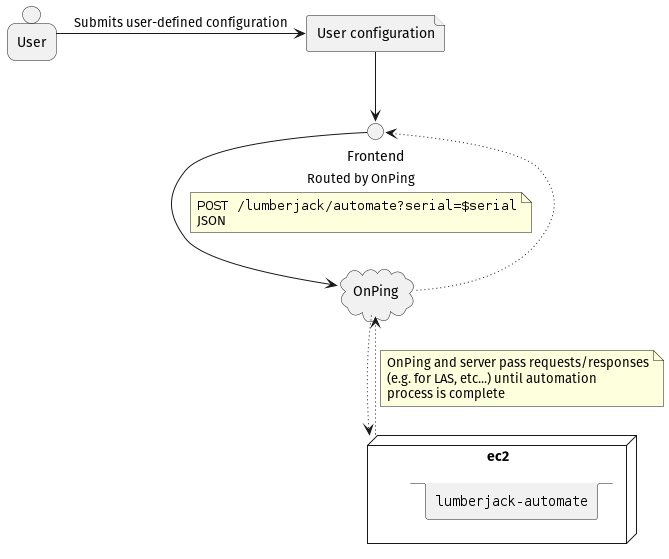

The diagram above was rendered by PlantUML. Its source (embedded in the PNG):
@startuml
skinparam defaultFontName Fira Sans

person User
interface Frontend
file Configuration [
  User configuration
]
cloud OnPing
node ec2 as Server {
    stack LA [
        ""lumberjack-automate""
    ]
}

User -> Configuration: Submits user-defined configuration
Configuration --> Frontend
Frontend --> OnPing: Routed by OnPing
 note on link
   ""POST /lumberjack/automate?serial=$serial""
   JSON
 end note
OnPing ~~> Server
OnPing <~~ Server
 note on link
    OnPing and server pass requests/responses
    (e.g. for LAS, etc...) until automation
    process is complete
 end note
Frontend <~~ OnPing
@enduml